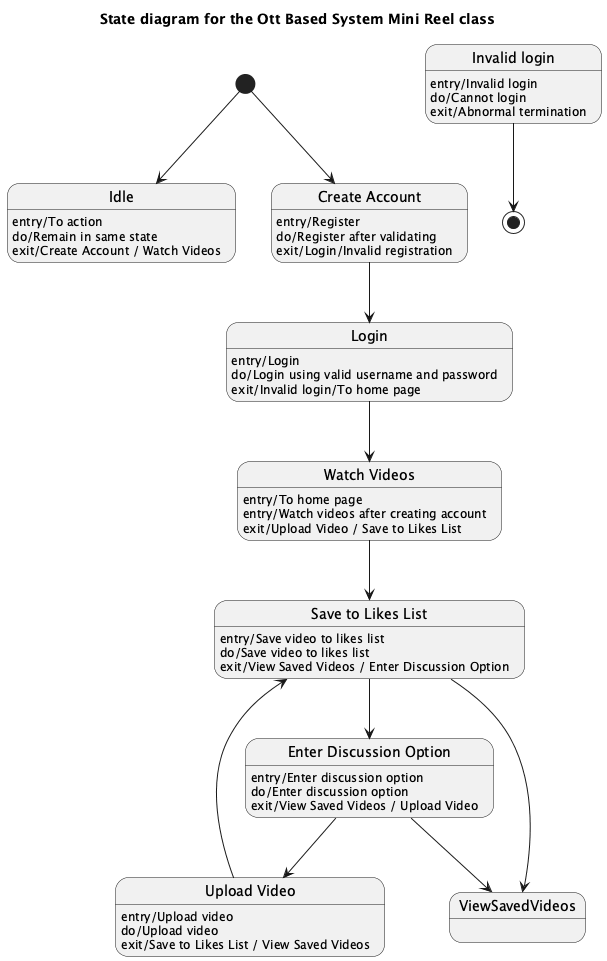

The diagram above was rendered by PlantUML. Its source (embedded in the PNG):
@startuml
title State diagram for the Ott Based System Mini Reel class

[*] --> Idle

state "Idle" as Idle
Idle : entry/To action
Idle : do/Remain in same state
Idle : exit/Create Account / Watch Videos

state "Create Account" as CreateAccount
CreateAccount : entry/Register
CreateAccount : do/Register after validating
CreateAccount : exit/Login/Invalid registration

state "Login" as Login
Login : entry/Login
Login : do/Login using valid username and password
Login : exit/Invalid login/To home page

state "Invalid login" as InvalidLogin
InvalidLogin : entry/Invalid login
InvalidLogin : do/Cannot login
InvalidLogin : exit/Abnormal termination

state "Watch Videos" as WatchVideos
WatchVideos : entry/To home page
WatchVideos : entry/Watch videos after creating account
WatchVideos : exit/Upload Video / Save to Likes List

state "Upload Video" as UploadVideo
UploadVideo : entry/Upload video
UploadVideo : do/Upload video
UploadVideo : exit/Save to Likes List / View Saved Videos

state "Save to Likes List" as SaveToLikesList
SaveToLikesList : entry/Save video to likes list
SaveToLikesList : do/Save video to likes list
SaveToLikesList : exit/View Saved Videos / Enter Discussion Option

state "Enter Discussion Option" as EnterDiscussionOption
EnterDiscussionOption : entry/Enter discussion option
EnterDiscussionOption : do/Enter discussion option
EnterDiscussionOption : exit/View Saved Videos / Upload Video

state "Invalid login" as InvalidLogin
InvalidLogin --> [*]

WatchVideos --> SaveToLikesList
SaveToLikesList --> ViewSavedVideos
UploadVideo --> SaveToLikesList
SaveToLikesList --> EnterDiscussionOption
EnterDiscussionOption --> ViewSavedVideos
EnterDiscussionOption --> UploadVideo

[*] --> CreateAccount
CreateAccount --> Login
Login --> WatchVideos

@enduml